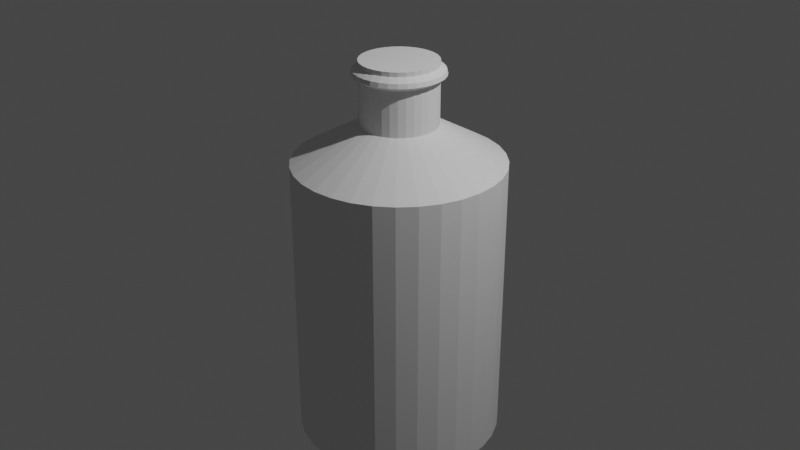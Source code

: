 # Source: model3.blend  (saved by Blender 3.5.10; exported with 4.5.12 LTS)
import bpy
from mathutils import Matrix  # noqa: F401  (used for matrix-valued properties, if any)

bpy.ops.wm.read_factory_settings(use_empty=True)
scene = bpy.context.scene
scene.name = 'Scene'

# ---- collections
col_collection = bpy.data.collections.new('Collection'); scene.collection.children.link(col_collection)

# ---- world
world_world = bpy.data.worlds.new('World'); scene.world = world_world
world_world.use_nodes = True; world_world.node_tree.nodes.clear()
_N = world_world.node_tree.nodes; _L = world_world.node_tree.links
n0 = _N.new('ShaderNodeOutputWorld'); n0.name = 'World Output'; n0.location = (300, 300)
n1 = _N.new('ShaderNodeBackground'); n1.name = 'Background'; n1.location = (10, 300)
n1.inputs[0].default_value = (0.05088, 0.05088, 0.05088, 1.0)
_L.new(n1.outputs[0], n0.inputs[0])
n0.is_active_output = True
world_world.color = (0.05088, 0.05088, 0.05088)
world_world.use_sun_shadow = False
world_world.sun_shadow_jitter_overblur = 0.0

# ---- cameras
cam_camera = bpy.data.cameras.new('Camera')
cam_camera.clip_end = 100.0
cam_camera.ortho_scale = 7.314

# ---- lights
light_light = bpy.data.lights.new('Light', 'POINT')
light_light.transmission_factor = 0.0
light_light.energy = 1000.0
light_light.shadow_soft_size = 0.1
light_light.shadow_maximum_resolution = 0.006
light_light.use_absolute_resolution = True

# ---- meshes
me_cylinder = bpy.data.meshes.new('Cylinder')
me_cylinder.from_pydata([(-1.033e-09, 1.085, -0.9965), (-1.033e-09, 1.085, 0.9384), (0.2117, 1.064, -0.9965), (0.2117, 1.064, 0.9384), (0.4153, 1.003, -0.9965), (0.4153, 1.003, 0.9384), (0.603, 0.9024, -0.9965), (0.603, 0.9024, 0.9384), (0.7674, 0.7674, -0.9965), (0.7674, 0.7674, 0.9384), (0.9024, 0.603, -0.9965), (0.9024, 0.603, 0.9384), (1.003, 0.4153, -0.9965), (1.003, 0.4153, 0.9384), (1.064, 0.2117, -0.9965), (1.064, 0.2117, 0.9384), (1.085, -1.589e-10, -0.9965), (1.085, -1.589e-10, 0.9384), (1.064, -0.2117, -0.9965), (1.064, -0.2117, 0.9384), (1.003, -0.4153, -0.9965), (1.003, -0.4153, 0.9384), (0.9024, -0.603, -0.9965), (0.9024, -0.603, 0.9384), (0.7674, -0.7674, -0.9965), (0.7674, -0.7674, 0.9384), (0.603, -0.9024, -0.9965), (0.603, -0.9024, 0.9384), (0.4153, -1.003, -0.9965), (0.4153, -1.003, 0.9384), (0.2117, -1.064, -0.9965), (0.2117, -1.064, 0.9384), (-1.033e-09, -1.085, -0.9965), (-1.033e-09, -1.085, 0.9384), (-0.2117, -1.064, -0.9965), (-0.2117, -1.064, 0.9384), (-0.4153, -1.003, -0.9965), (-0.4153, -1.003, 0.9384), (-0.603, -0.9024, -0.9965), (-0.603, -0.9024, 0.9384), (-0.7674, -0.7674, -0.9965), (-0.7674, -0.7674, 0.9384), (-0.9024, -0.603, -0.9965), (-0.9024, -0.603, 0.9384), (-1.003, -0.4153, -0.9965), (-1.003, -0.4153, 0.9384), (-1.064, -0.2117, -0.9965), (-1.064, -0.2117, 0.9384), (-1.085, -1.589e-10, -0.9965), (-1.085, -1.589e-10, 0.9384), (-1.064, 0.2117, -0.9965), (-1.064, 0.2117, 0.9384), (-1.003, 0.4153, -0.9965), (-1.003, 0.4153, 0.9384), (-0.9024, 0.603, -0.9965), (-0.9024, 0.603, 0.9384), (-0.7674, 0.7674, -0.9965), (-0.7674, 0.7674, 0.9384), (-0.603, 0.9024, -0.9965), (-0.603, 0.9024, 0.9384), (-0.4153, 1.003, -0.9965), (-0.4153, 1.003, 0.9384), (-0.2117, 1.064, -0.9965), (-0.2117, 1.064, 0.9384), (9.929e-09, 0.3975, 1.189), (0.07756, 0.3899, 1.189), (0.1521, 0.3673, 1.189), (0.2209, 0.3305, 1.189), (0.2811, 0.2811, 1.189), (0.3305, 0.2209, 1.189), (0.3673, 0.1521, 1.189), (0.3899, 0.07756, 1.189), (0.3975, -4.78e-09, 1.189), (0.3899, -0.07756, 1.189), (0.3673, -0.1521, 1.189), (0.3305, -0.2209, 1.189), (0.2811, -0.2811, 1.189), (0.2209, -0.3305, 1.189), (0.1521, -0.3673, 1.189), (0.07756, -0.3899, 1.189), (9.929e-09, -0.3975, 1.189), (-0.07756, -0.3899, 1.189), (-0.1521, -0.3673, 1.189), (-0.2209, -0.3305, 1.189), (-0.2811, -0.2811, 1.189), (-0.3305, -0.2209, 1.189), (-0.3673, -0.1521, 1.189), (-0.3899, -0.07756, 1.189), (-0.3975, -4.78e-09, 1.189), (-0.3899, 0.07756, 1.189), (-0.3673, 0.1521, 1.189), (-0.3305, 0.2209, 1.189), (-0.2811, 0.2811, 1.189), (-0.2209, 0.3305, 1.189), (-0.1521, 0.3673, 1.189), (-0.07756, 0.3899, 1.189), (-1.284e-08, 0.3975, 1.603), (0.07756, 0.3899, 1.603), (0.1521, 0.3673, 1.603), (0.2209, 0.3305, 1.603), (0.2811, 0.2811, 1.603), (0.3305, 0.2209, 1.603), (0.3673, 0.1521, 1.603), (0.3899, 0.07756, 1.603), (0.3975, -4.78e-09, 1.603), (0.3899, -0.07756, 1.603), (0.3673, -0.1521, 1.603), (0.3305, -0.2209, 1.603), (0.2811, -0.2811, 1.603), (0.2209, -0.3305, 1.603), (0.1521, -0.3673, 1.603), (0.07756, -0.3899, 1.603), (-1.284e-08, -0.3975, 1.603), (-0.07756, -0.3899, 1.603), (-0.1521, -0.3673, 1.603), (-0.2209, -0.3305, 1.603), (-0.2811, -0.2811, 1.603), (-0.3305, -0.2209, 1.603), (-0.3673, -0.1521, 1.603), (-0.3899, -0.07756, 1.603), (-0.3975, -4.78e-09, 1.603), (-0.3899, 0.07756, 1.603), (-0.3673, 0.1521, 1.603), (-0.3305, 0.2209, 1.603), (-0.2811, 0.2811, 1.603), (-0.2209, 0.3305, 1.603), (-0.1521, 0.3673, 1.603), (-0.07756, 0.3899, 1.603), (-6.518e-09, -0.3975, 1.488), (-0.07756, -0.3899, 1.488), (0.2209, 0.3305, 1.488), (0.2811, 0.2811, 1.488), (-0.1521, 0.3673, 1.488), (-0.07756, 0.3899, 1.488), (-0.1521, -0.3673, 1.488), (0.3305, 0.2209, 1.488), (-6.518e-09, 0.3975, 1.488), (-0.2209, -0.3305, 1.488), (0.3673, 0.1521, 1.488), (-0.2811, -0.2811, 1.488), (0.3899, 0.07756, 1.488), (-0.3305, -0.2209, 1.488), (0.3975, -4.78e-09, 1.488), (-0.3673, -0.1521, 1.488), (0.3899, -0.07756, 1.488), (-0.3899, -0.07756, 1.488), (0.3673, -0.1521, 1.488), (-0.3975, -4.78e-09, 1.488), (0.3305, -0.2209, 1.488), (-0.3899, 0.07756, 1.488), (0.2811, -0.2811, 1.488), (-0.3673, 0.1521, 1.488), (0.2209, -0.3305, 1.488), (-0.3305, 0.2209, 1.488), (0.1521, -0.3673, 1.488), (0.07756, 0.3899, 1.488), (-0.2811, 0.2811, 1.488), (0.07756, -0.3899, 1.488), (0.1521, 0.3673, 1.488), (-0.2209, 0.3305, 1.488), (-9.122e-09, -0.468, 1.516), (-8.748e-09, -0.4578, 1.545), (-1.126e-08, -0.3975, 1.574), (0.26, 0.3891, 1.516), (0.2543, 0.3807, 1.545), (0.2209, 0.3305, 1.574), (-0.1791, 0.4324, 1.516), (-0.1752, 0.423, 1.545), (-0.1521, 0.3673, 1.574), (-0.07756, -0.3899, 1.574), (-0.08931, -0.449, 1.545), (-0.0913, -0.459, 1.516), (0.2811, 0.2811, 1.574), (0.3237, 0.3237, 1.545), (0.3309, 0.3309, 1.516), (-0.07756, 0.3899, 1.574), (-0.08931, 0.449, 1.545), (-0.0913, 0.459, 1.516), (-0.1521, -0.3673, 1.574), (-0.1752, -0.423, 1.545), (-0.1791, -0.4324, 1.516), (0.3305, 0.2209, 1.574), (0.3807, 0.2543, 1.545), (0.3891, 0.26, 1.516), (-1.126e-08, 0.3975, 1.574), (-8.748e-09, 0.4578, 1.545), (-9.122e-09, 0.468, 1.516), (-0.2209, -0.3305, 1.574), (-0.2543, -0.3807, 1.545), (-0.26, -0.3891, 1.516), (0.3673, 0.1521, 1.574), (0.423, 0.1752, 1.545), (0.4324, 0.1791, 1.516), (-0.2811, -0.2811, 1.574), (-0.3237, -0.3237, 1.545), (-0.3309, -0.3309, 1.516), (0.3899, 0.07756, 1.574), (0.449, 0.08931, 1.545), (0.459, 0.0913, 1.516), (-0.3305, -0.2209, 1.574), (-0.3807, -0.2543, 1.545), (-0.3891, -0.26, 1.516), (0.3975, -4.78e-09, 1.574), (0.4578, -4.94e-09, 1.545), (0.468, -4.967e-09, 1.516), (-0.3673, -0.1521, 1.574), (-0.423, -0.1752, 1.545), (-0.4324, -0.1791, 1.516), (0.3899, -0.07756, 1.574), (0.449, -0.08931, 1.545), (0.459, -0.0913, 1.516), (-0.3899, -0.07756, 1.574), (-0.449, -0.08931, 1.545), (-0.459, -0.0913, 1.516), (0.3673, -0.1521, 1.574), (0.423, -0.1752, 1.545), (0.4324, -0.1791, 1.516), (-0.3975, -4.78e-09, 1.574), (-0.4578, -4.94e-09, 1.545), (-0.468, -4.967e-09, 1.516), (0.3305, -0.2209, 1.574), (0.3807, -0.2543, 1.545), (0.3891, -0.26, 1.516), (-0.3899, 0.07756, 1.574), (-0.449, 0.08931, 1.545), (-0.459, 0.0913, 1.516), (0.2811, -0.2811, 1.574), (0.3237, -0.3237, 1.545), (0.3309, -0.3309, 1.516), (-0.3673, 0.1521, 1.574), (-0.423, 0.1752, 1.545), (-0.4324, 0.1791, 1.516), (0.2209, -0.3305, 1.574), (0.2543, -0.3807, 1.545), (0.26, -0.3891, 1.516), (-0.3305, 0.2209, 1.574), (-0.3807, 0.2543, 1.545), (-0.3891, 0.26, 1.516), (0.1521, -0.3673, 1.574), (0.1752, -0.423, 1.545), (0.1791, -0.4324, 1.516), (0.07756, 0.3899, 1.574), (0.08931, 0.449, 1.545), (0.0913, 0.459, 1.516), (-0.2811, 0.2811, 1.574), (-0.3237, 0.3237, 1.545), (-0.3309, 0.3309, 1.516), (0.07756, -0.3899, 1.574), (0.08931, -0.449, 1.545), (0.0913, -0.459, 1.516), (0.1521, 0.3673, 1.574), (0.1752, 0.423, 1.545), (0.1791, 0.4324, 1.516), (-0.2209, 0.3305, 1.574), (-0.2543, 0.3807, 1.545), (-0.26, 0.3891, 1.516)], [], [(0, 1, 3, 2), (2, 3, 5, 4), (4, 5, 7, 6), (6, 7, 9, 8), (8, 9, 11, 10), (10, 11, 13, 12), (12, 13, 15, 14), (14, 15, 17, 16), (16, 17, 19, 18), (18, 19, 21, 20), (20, 21, 23, 22), (22, 23, 25, 24), (24, 25, 27, 26), (26, 27, 29, 28), (28, 29, 31, 30), (30, 31, 33, 32), (32, 33, 35, 34), (34, 35, 37, 36), (36, 37, 39, 38), (38, 39, 41, 40), (40, 41, 43, 42), (42, 43, 45, 44), (44, 45, 47, 46), (46, 47, 49, 48), (48, 49, 51, 50), (50, 51, 53, 52), (52, 53, 55, 54), (54, 55, 57, 56), (56, 57, 59, 58), (58, 59, 61, 60), (5, 3, 65, 66), (60, 61, 63, 62), (62, 63, 1, 0), (0, 2, 4, 6, 8, 10, 12, 14, 16, 18, 20, 22, 24, 26, 28, 30, 32, 34, 36, 38, 40, 42, 44, 46, 48, 50, 52, 54, 56, 58, 60, 62), (169, 162, 112, 113), (23, 21, 74, 75), (41, 39, 83, 84), (59, 57, 92, 93), (15, 13, 70, 71), (33, 31, 79, 80), (51, 49, 88, 89), (7, 5, 66, 67), (25, 23, 75, 76), (43, 41, 84, 85), (61, 59, 93, 94), (17, 15, 71, 72), (35, 33, 80, 81), (53, 51, 89, 90), (9, 7, 67, 68), (27, 25, 76, 77), (45, 43, 85, 86), (63, 61, 94, 95), (19, 17, 72, 73), (37, 35, 81, 82), (55, 53, 90, 91), (11, 9, 68, 69), (29, 27, 77, 78), (47, 45, 86, 87), (3, 1, 64, 65), (1, 63, 95, 64), (21, 19, 73, 74), (39, 37, 82, 83), (57, 55, 91, 92), (13, 11, 69, 70), (31, 29, 78, 79), (49, 47, 87, 88), (97, 96, 127, 126, 125, 124, 123, 122, 121, 120, 119, 118, 117, 116, 115, 114, 113, 112, 111, 110, 109, 108, 107, 106, 105, 104, 103, 102, 101, 100, 99, 98), (172, 165, 99, 100), (175, 168, 126, 127), (178, 169, 113, 114), (181, 172, 100, 101), (184, 175, 127, 96), (187, 178, 114, 115), (190, 181, 101, 102), (193, 187, 115, 116), (196, 190, 102, 103), (199, 193, 116, 117), (202, 196, 103, 104), (205, 199, 117, 118), (208, 202, 104, 105), (211, 205, 118, 119), (214, 208, 105, 106), (217, 211, 119, 120), (220, 214, 106, 107), (223, 217, 120, 121), (226, 220, 107, 108), (229, 223, 121, 122), (232, 226, 108, 109), (235, 229, 122, 123), (238, 232, 109, 110), (241, 184, 96, 97), (244, 235, 123, 124), (247, 238, 110, 111), (250, 241, 97, 98), (253, 244, 124, 125), (162, 247, 111, 112), (165, 250, 98, 99), (168, 253, 125, 126), (94, 93, 159, 132), (67, 66, 158, 130), (80, 79, 157, 128), (93, 92, 156, 159), (66, 65, 155, 158), (79, 78, 154, 157), (92, 91, 153, 156), (65, 64, 136, 155), (78, 77, 152, 154), (91, 90, 151, 153), (77, 76, 150, 152), (90, 89, 149, 151), (76, 75, 148, 150), (89, 88, 147, 149), (75, 74, 146, 148), (88, 87, 145, 147), (74, 73, 144, 146), (87, 86, 143, 145), (73, 72, 142, 144), (86, 85, 141, 143), (72, 71, 140, 142), (85, 84, 139, 141), (71, 70, 138, 140), (84, 83, 137, 139), (70, 69, 135, 138), (83, 82, 134, 137), (64, 95, 133, 136), (69, 68, 131, 135), (82, 81, 129, 134), (95, 94, 132, 133), (68, 67, 130, 131), (81, 80, 128, 129), (132, 159, 255, 166), (166, 255, 254, 167), (167, 254, 253, 168), (130, 158, 252, 163), (163, 252, 251, 164), (164, 251, 250, 165), (128, 157, 249, 160), (160, 249, 248, 161), (161, 248, 247, 162), (159, 156, 246, 255), (255, 246, 245, 254), (254, 245, 244, 253), (158, 155, 243, 252), (252, 243, 242, 251), (251, 242, 241, 250), (157, 154, 240, 249), (249, 240, 239, 248), (248, 239, 238, 247), (156, 153, 237, 246), (246, 237, 236, 245), (245, 236, 235, 244), (155, 136, 186, 243), (243, 186, 185, 242), (242, 185, 184, 241), (154, 152, 234, 240), (240, 234, 233, 239), (239, 233, 232, 238), (153, 151, 231, 237), (237, 231, 230, 236), (236, 230, 229, 235), (152, 150, 228, 234), (234, 228, 227, 233), (233, 227, 226, 232), (151, 149, 225, 231), (231, 225, 224, 230), (230, 224, 223, 229), (150, 148, 222, 228), (228, 222, 221, 227), (227, 221, 220, 226), (149, 147, 219, 225), (225, 219, 218, 224), (224, 218, 217, 223), (148, 146, 216, 222), (222, 216, 215, 221), (221, 215, 214, 220), (147, 145, 213, 219), (219, 213, 212, 218), (218, 212, 211, 217), (146, 144, 210, 216), (216, 210, 209, 215), (215, 209, 208, 214), (145, 143, 207, 213), (213, 207, 206, 212), (212, 206, 205, 211), (144, 142, 204, 210), (210, 204, 203, 209), (209, 203, 202, 208), (143, 141, 201, 207), (207, 201, 200, 206), (206, 200, 199, 205), (142, 140, 198, 204), (204, 198, 197, 203), (203, 197, 196, 202), (141, 139, 195, 201), (201, 195, 194, 200), (200, 194, 193, 199), (140, 138, 192, 198), (198, 192, 191, 197), (197, 191, 190, 196), (139, 137, 189, 195), (195, 189, 188, 194), (194, 188, 187, 193), (138, 135, 183, 192), (192, 183, 182, 191), (191, 182, 181, 190), (137, 134, 180, 189), (189, 180, 179, 188), (188, 179, 178, 187), (136, 133, 177, 186), (186, 177, 176, 185), (185, 176, 175, 184), (135, 131, 174, 183), (183, 174, 173, 182), (182, 173, 172, 181), (134, 129, 171, 180), (180, 171, 170, 179), (179, 170, 169, 178), (133, 132, 166, 177), (177, 166, 167, 176), (176, 167, 168, 175), (131, 130, 163, 174), (174, 163, 164, 173), (173, 164, 165, 172), (129, 128, 160, 171), (171, 160, 161, 170), (170, 161, 162, 169)])
_uv = me_cylinder.uv_layers.new(name='UVMap')
_uv.uv.foreach_set('vector', [1.0, 0.5, 1.0, 1.0, 0.9688, 1.0, 0.9688, 0.5, 0.9688, 0.5, 0.9688, 1.0, 0.9375, 1.0, 0.9375, 0.5, 0.9375, 0.5, 0.9375, 1.0, 0.9062, 1.0, 0.9062, 0.5, 0.9062, 0.5, 0.9062, 1.0, 0.875, 1.0, 0.875, 0.5, 0.875, 0.5, 0.875, 1.0, 0.8438, 1.0, 0.8438, 0.5, 0.8438, 0.5, 0.8438, 1.0, 0.8125, 1.0, 0.8125, 0.5, 0.8125, 0.5, 0.8125, 1.0, 0.7812, 1.0, 0.7812, 0.5, 0.7812, 0.5, 0.7812, 1.0, 0.75, 1.0, 0.75, 0.5, 0.75, 0.5, 0.75, 1.0, 0.7188, 1.0, 0.7188, 0.5, 0.7188, 0.5, 0.7188, 1.0, 0.6875, 1.0, 0.6875, 0.5, 0.6875, 0.5, 0.6875, 1.0, 0.6562, 1.0, 0.6562, 0.5, 0.6562, 0.5, 0.6562, 1.0, 0.625, 1.0, 0.625, 0.5, 0.625, 0.5, 0.625, 1.0, 0.5938, 1.0, 0.5938, 0.5, 0.5938, 0.5, 0.5938, 1.0, 0.5625, 1.0, 0.5625, 0.5, 0.5625, 0.5, 0.5625, 1.0, 0.5312, 1.0, 0.5312, 0.5, 0.5312, 0.5, 0.5312, 1.0, 0.5, 1.0, 0.5, 0.5, 0.5, 0.5, 0.5, 1.0, 0.4688, 1.0, 0.4688, 0.5, 0.4688, 0.5, 0.4688, 1.0, 0.4375, 1.0, 0.4375, 0.5, 0.4375, 0.5, 0.4375, 1.0, 0.4062, 1.0, 0.4062, 0.5, 0.4062, 0.5, 0.4062, 1.0, 0.375, 1.0, 0.375, 0.5, 0.375, 0.5, 0.375, 1.0, 0.3438, 1.0, 0.3438, 0.5, 0.3438, 0.5, 0.3438, 1.0, 0.3125, 1.0, 0.3125, 0.5, 0.3125, 0.5, 0.3125, 1.0, 0.2812, 1.0, 0.2812, 0.5, 0.2812, 0.5, 0.2812, 1.0, 0.25, 1.0, 0.25, 0.5, 0.25, 0.5, 0.25, 1.0, 0.2188, 1.0, 0.2188, 0.5, 0.2188, 0.5, 0.2188, 1.0, 0.1875, 1.0, 0.1875, 0.5, 0.1875, 0.5, 0.1875, 1.0, 0.1562, 1.0, 0.1562, 0.5, 0.1562, 0.5, 0.1562, 1.0, 0.125, 1.0, 0.125, 0.5, 0.125, 0.5, 0.125, 1.0, 0.09375, 1.0, 0.09375, 0.5, 0.09375, 0.5, 0.09375, 1.0, 0.0625, 1.0, 0.0625, 0.5, 0.9375, 1.0, 0.9688, 1.0, 0.9688, 1.0, 0.9375, 1.0, 0.0625, 0.5, 0.0625, 1.0, 0.03125, 1.0, 0.03125, 0.5, 0.03125, 0.5, 0.03125, 1.0, 0.0, 1.0, 0.0, 0.5, 0.75, 0.49, 0.7968, 0.4854, 0.8418, 0.4717, 0.8833, 0.4496, 0.9197, 0.4197, 0.9496, 0.3833, 0.9717, 0.3418, 0.9854, 0.2968, 0.99, 0.25, 0.9854, 0.2032, 0.9717, 0.1582, 0.9496, 0.1167, 0.9197, 0.08029, 0.8833, 0.05045, 0.8418, 0.02827, 0.7968, 0.01461, 0.75, 0.01, 0.7032, 0.01461, 0.6582, 0.02827, 0.6167, 0.05045, 0.5803, 0.08029, 0.5504, 0.1167, 0.5283, 0.1582, 0.5146, 0.2032, 0.51, 0.25, 0.5146, 0.2968, 0.5283, 0.3418, 0.5504, 0.3833, 0.5803, 0.4197, 0.6167, 0.4496, 0.6582, 0.4717, 0.7032, 0.4854, 0.4688, 1.0, 0.5, 1.0, 0.5, 1.0, 0.4688, 1.0, 0.6562, 1.0, 0.6875, 1.0, 0.6875, 1.0, 0.6562, 1.0, 0.375, 1.0, 0.4062, 1.0, 0.4062, 1.0, 0.375, 1.0, 0.09375, 1.0, 0.125, 1.0, 0.125, 1.0, 0.09375, 1.0, 0.7812, 1.0, 0.8125, 1.0, 0.8125, 1.0, 0.7812, 1.0, 0.5, 1.0, 0.5312, 1.0, 0.5312, 1.0, 0.5, 1.0, 0.2188, 1.0, 0.25, 1.0, 0.25, 1.0, 0.2188, 1.0, 0.9062, 1.0, 0.9375, 1.0, 0.9375, 1.0, 0.9062, 1.0, 0.625, 1.0, 0.6562, 1.0, 0.6562, 1.0, 0.625, 1.0, 0.3438, 1.0, 0.375, 1.0, 0.375, 1.0, 0.3438, 1.0, 0.0625, 1.0, 0.09375, 1.0, 0.09375, 1.0, 0.0625, 1.0, 0.75, 1.0, 0.7812, 1.0, 0.7812, 1.0, 0.75, 1.0, 0.4688, 1.0, 0.5, 1.0, 0.5, 1.0, 0.4688, 1.0, 0.1875, 1.0, 0.2188, 1.0, 0.2188, 1.0, 0.1875, 1.0, 0.875, 1.0, 0.9062, 1.0, 0.9062, 1.0, 0.875, 1.0, 0.5938, 1.0, 0.625, 1.0, 0.625, 1.0, 0.5938, 1.0, 0.3125, 1.0, 0.3438, 1.0, 0.3438, 1.0, 0.3125, 1.0, 0.03125, 1.0, 0.0625, 1.0, 0.0625, 1.0, 0.03125, 1.0, 0.7188, 1.0, 0.75, 1.0, 0.75, 1.0, 0.7188, 1.0, 0.4375, 1.0, 0.4688, 1.0, 0.4688, 1.0, 0.4375, 1.0, 0.1562, 1.0, 0.1875, 1.0, 0.1875, 1.0, 0.1562, 1.0, 0.8438, 1.0, 0.875, 1.0, 0.875, 1.0, 0.8438, 1.0, 0.5625, 1.0, 0.5938, 1.0, 0.5938, 1.0, 0.5625, 1.0, 0.2812, 1.0, 0.3125, 1.0, 0.3125, 1.0, 0.2812, 1.0, 0.9688, 1.0, 1.0, 1.0, 1.0, 1.0, 0.9688, 1.0, 0.0, 1.0, 0.03125, 1.0, 0.03125, 1.0, 0.0, 1.0, 0.6875, 1.0, 0.7188, 1.0, 0.7188, 1.0, 0.6875, 1.0, 0.4062, 1.0, 0.4375, 1.0, 0.4375, 1.0, 0.4062, 1.0, 0.125, 1.0, 0.1562, 1.0, 0.1562, 1.0, 0.125, 1.0, 0.8125, 1.0, 0.8438, 1.0, 0.8438, 1.0, 0.8125, 1.0, 0.5312, 1.0, 0.5625, 1.0, 0.5625, 1.0, 0.5312, 1.0, 0.25, 1.0, 0.2812, 1.0, 0.2812, 1.0, 0.25, 1.0, 0.2968, 0.4854, 0.25, 0.49, 0.2032, 0.4854, 0.1582, 0.4717, 0.1167, 0.4496, 0.08029, 0.4197, 0.05045, 0.3833, 0.02827, 0.3418, 0.01461, 0.2968, 0.01, 0.25, 0.01461, 0.2032, 0.02827, 0.1582, 0.05045, 0.1167, 0.08029, 0.08029, 0.1167, 0.05045, 0.1582, 0.02827, 0.2032, 0.01461, 0.25, 0.01, 0.2968, 0.01461, 0.3418, 0.02827, 0.3833, 0.05045, 0.4197, 0.08029, 0.4496, 0.1167, 0.4717, 0.1582, 0.4854, 0.2032, 0.49, 0.25, 0.4854, 0.2968, 0.4717, 0.3418, 0.4496, 0.3833, 0.4197, 0.4197, 0.3833, 0.4496, 0.3418, 0.4717, 0.875, 1.0, 0.9063, 1.0, 0.9062, 1.0, 0.875, 1.0, 0.03125, 1.0, 0.0625, 1.0, 0.0625, 1.0, 0.03125, 1.0, 0.4375, 1.0, 0.4688, 1.0, 0.4688, 1.0, 0.4375, 1.0, 0.8438, 1.0, 0.875, 1.0, 0.875, 1.0, 0.8438, 1.0, 0.0, 1.0, 0.03125, 1.0, 0.03125, 1.0, 0.0, 1.0, 0.4062, 1.0, 0.4375, 1.0, 0.4375, 1.0, 0.4062, 1.0, 0.8125, 1.0, 0.8438, 1.0, 0.8438, 1.0, 0.8125, 1.0, 0.375, 1.0, 0.4062, 1.0, 0.4062, 1.0, 0.375, 1.0, 0.7812, 1.0, 0.8125, 1.0, 0.8125, 1.0, 0.7812, 1.0, 0.3438, 1.0, 0.375, 1.0, 0.375, 1.0, 0.3438, 1.0, 0.75, 1.0, 0.7812, 1.0, 0.7812, 1.0, 0.75, 1.0, 0.3125, 1.0, 0.3438, 1.0, 0.3438, 1.0, 0.3125, 1.0, 0.7188, 1.0, 0.75, 1.0, 0.75, 1.0, 0.7188, 1.0, 0.2812, 1.0, 0.3125, 1.0, 0.3125, 1.0, 0.2812, 1.0, 0.6875, 1.0, 0.7188, 1.0, 0.7188, 1.0, 0.6875, 1.0, 0.25, 1.0, 0.2812, 1.0, 0.2812, 1.0, 0.25, 1.0, 0.6562, 1.0, 0.6875, 1.0, 0.6875, 1.0, 0.6562, 1.0, 0.2188, 1.0, 0.25, 1.0, 0.25, 1.0, 0.2188, 1.0, 0.625, 1.0, 0.6562, 1.0, 0.6562, 1.0, 0.625, 1.0, 0.1875, 1.0, 0.2188, 1.0, 0.2188, 1.0, 0.1875, 1.0, 0.5938, 1.0, 0.625, 1.0, 0.625, 1.0, 0.5938, 1.0, 0.1562, 1.0, 0.1875, 1.0, 0.1875, 1.0, 0.1562, 1.0, 0.5625, 1.0, 0.5938, 1.0, 0.5938, 1.0, 0.5625, 1.0, 0.9688, 1.0, 1.0, 1.0, 1.0, 1.0, 0.9688, 1.0, 0.125, 1.0, 0.1562, 1.0, 0.1562, 1.0, 0.125, 1.0, 0.5312, 1.0, 0.5625, 1.0, 0.5625, 1.0, 0.5312, 1.0, 0.9375, 1.0, 0.9688, 1.0, 0.9688, 1.0, 0.9375, 1.0, 0.09375, 1.0, 0.125, 1.0, 0.125, 1.0, 0.09375, 1.0, 0.5, 1.0, 0.5312, 1.0, 0.5312, 1.0, 0.5, 1.0, 0.9063, 1.0, 0.9375, 1.0, 0.9375, 1.0, 0.9062, 1.0, 0.0625, 1.0, 0.09375, 1.0, 0.09375, 1.0, 0.0625, 1.0, 0.0625, 1.0, 0.09375, 1.0, 0.09375, 1.0, 0.0625, 1.0, 0.9062, 1.0, 0.9375, 1.0, 0.9375, 1.0, 0.9062, 1.0, 0.5, 1.0, 0.5312, 1.0, 0.5312, 1.0, 0.5, 1.0, 0.09375, 1.0, 0.125, 1.0, 0.125, 1.0, 0.09375, 1.0, 0.9375, 1.0, 0.9688, 1.0, 0.9688, 1.0, 0.9375, 1.0, 0.5312, 1.0, 0.5625, 1.0, 0.5625, 1.0, 0.5312, 1.0, 0.125, 1.0, 0.1562, 1.0, 0.1562, 1.0, 0.125, 1.0, 0.9688, 1.0, 1.0, 1.0, 1.0, 1.0, 0.9688, 1.0, 0.5625, 1.0, 0.5938, 1.0, 0.5938, 1.0, 0.5625, 1.0, 0.1562, 1.0, 0.1875, 1.0, 0.1875, 1.0, 0.1562, 1.0, 0.5938, 1.0, 0.625, 1.0, 0.625, 1.0, 0.5938, 1.0, 0.1875, 1.0, 0.2188, 1.0, 0.2188, 1.0, 0.1875, 1.0, 0.625, 1.0, 0.6562, 1.0, 0.6562, 1.0, 0.625, 1.0, 0.2188, 1.0, 0.25, 1.0, 0.25, 1.0, 0.2188, 1.0, 0.6562, 1.0, 0.6875, 1.0, 0.6875, 1.0, 0.6562, 1.0, 0.25, 1.0, 0.2812, 1.0, 0.2812, 1.0, 0.25, 1.0, 0.6875, 1.0, 0.7188, 1.0, 0.7188, 1.0, 0.6875, 1.0, 0.2812, 1.0, 0.3125, 1.0, 0.3125, 1.0, 0.2812, 1.0, 0.7188, 1.0, 0.75, 1.0, 0.75, 1.0, 0.7188, 1.0, 0.3125, 1.0, 0.3438, 1.0, 0.3438, 1.0, 0.3125, 1.0, 0.75, 1.0, 0.7812, 1.0, 0.7812, 1.0, 0.75, 1.0, 0.3438, 1.0, 0.375, 1.0, 0.375, 1.0, 0.3438, 1.0, 0.7812, 1.0, 0.8125, 1.0, 0.8125, 1.0, 0.7812, 1.0, 0.375, 1.0, 0.4062, 1.0, 0.4062, 1.0, 0.375, 1.0, 0.8125, 1.0, 0.8438, 1.0, 0.8438, 1.0, 0.8125, 1.0, 0.4062, 1.0, 0.4375, 1.0, 0.4375, 1.0, 0.4062, 1.0, 0.0, 1.0, 0.03125, 1.0, 0.03125, 1.0, 0.0, 1.0, 0.8438, 1.0, 0.875, 1.0, 0.875, 1.0, 0.8438, 1.0, 0.4375, 1.0, 0.4688, 1.0, 0.4688, 1.0, 0.4375, 1.0, 0.03125, 1.0, 0.0625, 1.0, 0.0625, 1.0, 0.03125, 1.0, 0.875, 1.0, 0.9062, 1.0, 0.9062, 1.0, 0.875, 1.0, 0.4688, 1.0, 0.5, 1.0, 0.5, 1.0, 0.4688, 1.0, 0.0625, 1.0, 0.09375, 1.0, 0.09375, 1.0, 0.0625, 1.0, 0.0625, 1.0, 0.09375, 1.0, 0.09375, 1.0, 0.0625, 1.0, 0.0625, 1.0, 0.09375, 1.0, 0.09375, 1.0, 0.0625, 1.0, 0.9062, 1.0, 0.9375, 1.0, 0.9375, 1.0, 0.9062, 1.0, 0.9062, 1.0, 0.9375, 1.0, 0.9375, 1.0, 0.9062, 1.0, 0.9062, 1.0, 0.9375, 1.0, 0.9375, 1.0, 0.9063, 1.0, 0.5, 1.0, 0.5312, 1.0, 0.5312, 1.0, 0.5, 1.0, 0.5, 1.0, 0.5312, 1.0, 0.5312, 1.0, 0.5, 1.0, 0.5, 1.0, 0.5312, 1.0, 0.5312, 1.0, 0.5, 1.0, 0.09375, 1.0, 0.125, 1.0, 0.125, 1.0, 0.09375, 1.0, 0.09375, 1.0, 0.125, 1.0, 0.125, 1.0, 0.09375, 1.0, 0.09375, 1.0, 0.125, 1.0, 0.125, 1.0, 0.09375, 1.0, 0.9375, 1.0, 0.9688, 1.0, 0.9688, 1.0, 0.9375, 1.0, 0.9375, 1.0, 0.9688, 1.0, 0.9688, 1.0, 0.9375, 1.0, 0.9375, 1.0, 0.9688, 1.0, 0.9688, 1.0, 0.9375, 1.0, 0.5312, 1.0, 0.5625, 1.0, 0.5625, 1.0, 0.5312, 1.0, 0.5312, 1.0, 0.5625, 1.0, 0.5625, 1.0, 0.5312, 1.0, 0.5312, 1.0, 0.5625, 1.0, 0.5625, 1.0, 0.5312, 1.0, 0.125, 1.0, 0.1562, 1.0, 0.1563, 1.0, 0.125, 1.0, 0.125, 1.0, 0.1563, 1.0, 0.1562, 1.0, 0.125, 1.0, 0.125, 1.0, 0.1562, 1.0, 0.1562, 1.0, 0.125, 1.0, 0.9688, 1.0, 1.0, 1.0, 1.0, 1.0, 0.9688, 1.0, 0.9688, 1.0, 1.0, 1.0, 1.0, 1.0, 0.9688, 1.0, 0.9688, 1.0, 1.0, 1.0, 1.0, 1.0, 0.9688, 1.0, 0.5625, 1.0, 0.5938, 1.0, 0.5938, 1.0, 0.5625, 1.0, 0.5625, 1.0, 0.5938, 1.0, 0.5938, 1.0, 0.5625, 1.0, 0.5625, 1.0, 0.5938, 1.0, 0.5938, 1.0, 0.5625, 1.0, 0.1562, 1.0, 0.1875, 1.0, 0.1875, 1.0, 0.1563, 1.0, 0.1563, 1.0, 0.1875, 1.0, 0.1875, 1.0, 0.1562, 1.0, 0.1562, 1.0, 0.1875, 1.0, 0.1875, 1.0, 0.1562, 1.0, 0.5938, 1.0, 0.625, 1.0, 0.625, 1.0, 0.5938, 1.0, 0.5938, 1.0, 0.625, 1.0, 0.625, 1.0, 0.5938, 1.0, 0.5938, 1.0, 0.625, 1.0, 0.625, 1.0, 0.5938, 1.0, 0.1875, 1.0, 0.2188, 1.0, 0.2187, 1.0, 0.1875, 1.0, 0.1875, 1.0, 0.2187, 1.0, 0.2188, 1.0, 0.1875, 1.0, 0.1875, 1.0, 0.2188, 1.0, 0.2188, 1.0, 0.1875, 1.0, 0.625, 1.0, 0.6562, 1.0, 0.6562, 1.0, 0.625, 1.0, 0.625, 1.0, 0.6562, 1.0, 0.6563, 1.0, 0.625, 1.0, 0.625, 1.0, 0.6563, 1.0, 0.6562, 1.0, 0.625, 1.0, 0.2188, 1.0, 0.25, 1.0, 0.25, 1.0, 0.2187, 1.0, 0.2187, 1.0, 0.25, 1.0, 0.25, 1.0, 0.2188, 1.0, 0.2188, 1.0, 0.25, 1.0, 0.25, 1.0, 0.2188, 1.0, 0.6562, 1.0, 0.6875, 1.0, 0.6875, 1.0, 0.6562, 1.0, 0.6562, 1.0, 0.6875, 1.0, 0.6875, 1.0, 0.6563, 1.0, 0.6563, 1.0, 0.6875, 1.0, 0.6875, 1.0, 0.6562, 1.0, 0.25, 1.0, 0.2812, 1.0, 0.2812, 1.0, 0.25, 1.0, 0.25, 1.0, 0.2812, 1.0, 0.2812, 1.0, 0.25, 1.0, 0.25, 1.0, 0.2812, 1.0, 0.2812, 1.0, 0.25, 1.0, 0.6875, 1.0, 0.7188, 1.0, 0.7188, 1.0, 0.6875, 1.0, 0.6875, 1.0, 0.7188, 1.0, 0.7188, 1.0, 0.6875, 1.0, 0.6875, 1.0, 0.7188, 1.0, 0.7188, 1.0, 0.6875, 1.0, 0.2812, 1.0, 0.3125, 1.0, 0.3125, 1.0, 0.2812, 1.0, 0.2812, 1.0, 0.3125, 1.0, 0.3125, 1.0, 0.2812, 1.0, 0.2812, 1.0, 0.3125, 1.0, 0.3125, 1.0, 0.2812, 1.0, 0.7188, 1.0, 0.75, 1.0, 0.75, 1.0, 0.7188, 1.0, 0.7188, 1.0, 0.75, 1.0, 0.75, 1.0, 0.7188, 1.0, 0.7188, 1.0, 0.75, 1.0, 0.75, 1.0, 0.7188, 1.0, 0.3125, 1.0, 0.3438, 1.0, 0.3438, 1.0, 0.3125, 1.0, 0.3125, 1.0, 0.3438, 1.0, 0.3438, 1.0, 0.3125, 1.0, 0.3125, 1.0, 0.3438, 1.0, 0.3438, 1.0, 0.3125, 1.0, 0.75, 1.0, 0.7812, 1.0, 0.7812, 1.0, 0.75, 1.0, 0.75, 1.0, 0.7812, 1.0, 0.7813, 1.0, 0.75, 1.0, 0.75, 1.0, 0.7813, 1.0, 0.7812, 1.0, 0.75, 1.0, 0.3438, 1.0, 0.375, 1.0, 0.375, 1.0, 0.3438, 1.0, 0.3438, 1.0, 0.375, 1.0, 0.375, 1.0, 0.3438, 1.0, 0.3438, 1.0, 0.375, 1.0, 0.375, 1.0, 0.3438, 1.0, 0.7812, 1.0, 0.8125, 1.0, 0.8125, 1.0, 0.7812, 1.0, 0.7812, 1.0, 0.8125, 1.0, 0.8125, 1.0, 0.7813, 1.0, 0.7813, 1.0, 0.8125, 1.0, 0.8125, 1.0, 0.7812, 1.0, 0.375, 1.0, 0.4062, 1.0, 0.4062, 1.0, 0.375, 1.0, 0.375, 1.0, 0.4062, 1.0, 0.4062, 1.0, 0.375, 1.0, 0.375, 1.0, 0.4062, 1.0, 0.4062, 1.0, 0.375, 1.0, 0.8125, 1.0, 0.8438, 1.0, 0.8438, 1.0, 0.8125, 1.0, 0.8125, 1.0, 0.8438, 1.0, 0.8438, 1.0, 0.8125, 1.0, 0.8125, 1.0, 0.8438, 1.0, 0.8438, 1.0, 0.8125, 1.0, 0.4062, 1.0, 0.4375, 1.0, 0.4375, 1.0, 0.4062, 1.0, 0.4062, 1.0, 0.4375, 1.0, 0.4375, 1.0, 0.4062, 1.0, 0.4062, 1.0, 0.4375, 1.0, 0.4375, 1.0, 0.4062, 1.0, 0.0, 1.0, 0.03125, 1.0, 0.03125, 1.0, 0.0, 1.0, 0.0, 1.0, 0.03125, 1.0, 0.03125, 1.0, 0.0, 1.0, 0.0, 1.0, 0.03125, 1.0, 0.03125, 1.0, 0.0, 1.0, 0.8438, 1.0, 0.875, 1.0, 0.875, 1.0, 0.8438, 1.0, 0.8438, 1.0, 0.875, 1.0, 0.875, 1.0, 0.8438, 1.0, 0.8438, 1.0, 0.875, 1.0, 0.875, 1.0, 0.8438, 1.0, 0.4375, 1.0, 0.4688, 1.0, 0.4688, 1.0, 0.4375, 1.0, 0.4375, 1.0, 0.4688, 1.0, 0.4688, 1.0, 0.4375, 1.0, 0.4375, 1.0, 0.4688, 1.0, 0.4688, 1.0, 0.4375, 1.0, 0.03125, 1.0, 0.0625, 1.0, 0.0625, 1.0, 0.03125, 1.0, 0.03125, 1.0, 0.0625, 1.0, 0.0625, 1.0, 0.03125, 1.0, 0.03125, 1.0, 0.0625, 1.0, 0.0625, 1.0, 0.03125, 1.0, 0.875, 1.0, 0.9062, 1.0, 0.9062, 1.0, 0.875, 1.0, 0.875, 1.0, 0.9062, 1.0, 0.9062, 1.0, 0.875, 1.0, 0.875, 1.0, 0.9062, 1.0, 0.9063, 1.0, 0.875, 1.0, 0.4688, 1.0, 0.5, 1.0, 0.5, 1.0, 0.4688, 1.0, 0.4688, 1.0, 0.5, 1.0, 0.5, 1.0, 0.4688, 1.0, 0.4688, 1.0, 0.5, 1.0, 0.5, 1.0, 0.4688, 1.0])
me_cylinder.update()

# ---- objects
ob_light = bpy.data.objects.new('Light', light_light)
ob_camera = bpy.data.objects.new('Camera', cam_camera)
ob_empty = bpy.data.objects.new('Empty', None)
ob_bottle = bpy.data.objects.new('bottle', me_cylinder)

# ---- transforms, parenting, visibility, modifiers, constraints
ob_light.location = (4.076, 1.005, 5.904)
ob_light.rotation_euler = (0.6503, 0.05522, 1.866)
ob_light.lock_rotations_4d = False
ob_light.empty_display_type = 'ARROWS'
ob_light.color = (0.0, 0.0, 0.0, 0.0)
ob_light.lineart.crease_threshold = 0.0
ob_camera.location = (7.359, -6.926, 4.958)
ob_camera.rotation_euler = (1.109, 0.0, 0.8149)
ob_camera.lock_rotations_4d = False
ob_camera.empty_display_type = 'ARROWS'
ob_camera.color = (0.0, 0.0, 0.0, 0.0)
ob_camera.display_type = 'WIRE'
ob_camera.lineart.crease_threshold = 0.0
ob_empty.location = (-7.042e-16, -0.006158, -0.01027)
ob_empty.rotation_euler = (1.571, -0.0, 1.571)
ob_empty.empty_display_type = 'IMAGE'
ob_empty.empty_display_size = 5.0
ob_bottle.location = (0.0, 0.0, -0.8196)
ob_bottle.scale = (1.0, 1.0, 1.56)

# ---- collection membership
col_collection.objects.link(ob_light)
col_collection.objects.link(ob_camera)
col_collection.objects.link(ob_empty)
col_collection.objects.link(ob_bottle)

# ---- scene / render settings (as saved in the file)
scene.camera = ob_camera
scene.frame_start = 1; scene.frame_end = 250; scene.frame_set(1)
scene.render.engine = 'BLENDER_EEVEE_NEXT'
scene.cycles.sampling_pattern = 'TABULATED_SOBOL'
scene.view_settings.view_transform = 'Filmic'
bpy.context.view_layer.update()
